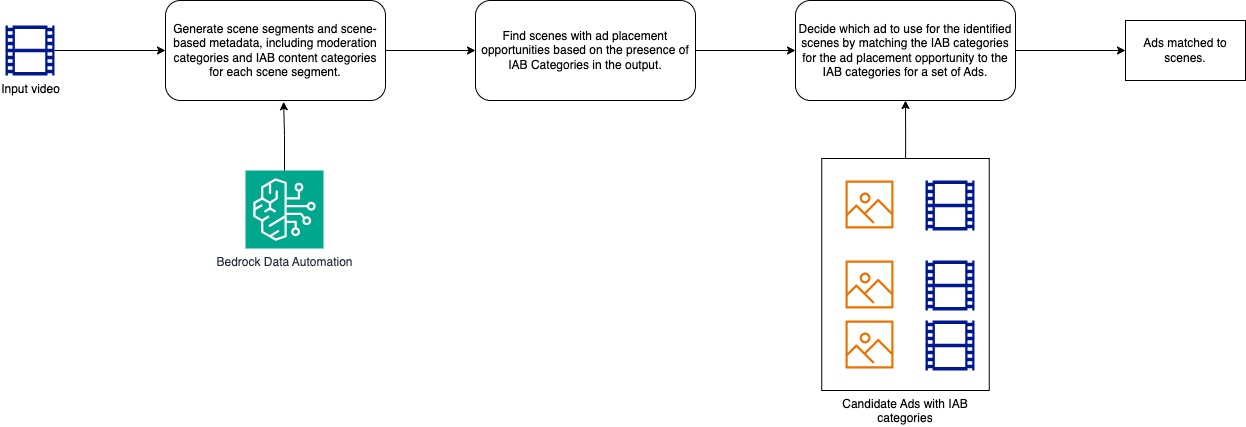

The diagram above was exported from draw.io. Its source (the exported page's mxGraphModel, read from the mxfile embedded in the PNG):
<mxGraphModel dx="1903" dy="1071" grid="1" gridSize="10" guides="1" tooltips="1" connect="1" arrows="1" fold="1" page="1" pageScale="1" pageWidth="850" pageHeight="1100" math="0" shadow="0">
  <root>
    <mxCell id="0" />
    <mxCell id="1" parent="0" />
    <mxCell id="2" style="edgeStyle=orthogonalEdgeStyle;rounded=0;orthogonalLoop=1;jettySize=auto;html=1;entryX=0.5;entryY=1;entryDx=0;entryDy=0;" edge="1" source="3" target="13" parent="1">
      <mxGeometry relative="1" as="geometry" />
    </mxCell>
    <mxCell id="3" value="Candidate Ads with IAB categories" style="rounded=0;whiteSpace=wrap;html=1;labelPosition=center;verticalLabelPosition=bottom;align=center;verticalAlign=top;" vertex="1" parent="1">
      <mxGeometry x="876.25" y="318" width="167.5" height="232" as="geometry" />
    </mxCell>
    <mxCell id="4" style="edgeStyle=orthogonalEdgeStyle;rounded=0;orthogonalLoop=1;jettySize=auto;html=1;entryX=0;entryY=0.5;entryDx=0;entryDy=0;" edge="1" source="5" target="11" parent="1">
      <mxGeometry relative="1" as="geometry" />
    </mxCell>
    <mxCell id="5" value="Generate scene segments and scene-based metadata, including moderation categories and IAB content categories for each scene segment." style="rounded=1;whiteSpace=wrap;html=1;" vertex="1" parent="1">
      <mxGeometry x="220" y="160" width="220" height="100" as="geometry" />
    </mxCell>
    <mxCell id="6" style="edgeStyle=orthogonalEdgeStyle;rounded=0;orthogonalLoop=1;jettySize=auto;html=1;" edge="1" source="7" target="5" parent="1">
      <mxGeometry relative="1" as="geometry" />
    </mxCell>
    <mxCell id="7" value="Input video" style="sketch=0;aspect=fixed;pointerEvents=1;shadow=0;dashed=0;html=1;strokeColor=none;labelPosition=center;verticalLabelPosition=bottom;verticalAlign=top;align=center;fillColor=#00188D;shape=mxgraph.mscae.general.video" vertex="1" parent="1">
      <mxGeometry x="60" y="185" width="49" height="50" as="geometry" />
    </mxCell>
    <mxCell id="8" value="Bedrock Data Automation" style="sketch=0;points=[[0,0,0],[0.25,0,0],[0.5,0,0],[0.75,0,0],[1,0,0],[0,1,0],[0.25,1,0],[0.5,1,0],[0.75,1,0],[1,1,0],[0,0.25,0],[0,0.5,0],[0,0.75,0],[1,0.25,0],[1,0.5,0],[1,0.75,0]];outlineConnect=0;fontColor=#232F3E;fillColor=#01A88D;strokeColor=#ffffff;dashed=0;verticalLabelPosition=bottom;verticalAlign=top;align=center;html=1;fontSize=12;fontStyle=0;aspect=fixed;shape=mxgraph.aws4.resourceIcon;resIcon=mxgraph.aws4.bedrock;" vertex="1" parent="1">
      <mxGeometry x="300" y="330" width="78" height="78" as="geometry" />
    </mxCell>
    <mxCell id="9" style="edgeStyle=orthogonalEdgeStyle;rounded=0;orthogonalLoop=1;jettySize=auto;html=1;entryX=0.537;entryY=1.013;entryDx=0;entryDy=0;entryPerimeter=0;" edge="1" source="8" target="5" parent="1">
      <mxGeometry relative="1" as="geometry" />
    </mxCell>
    <mxCell id="10" style="edgeStyle=orthogonalEdgeStyle;rounded=0;orthogonalLoop=1;jettySize=auto;html=1;entryX=0;entryY=0.5;entryDx=0;entryDy=0;" edge="1" source="11" target="13" parent="1">
      <mxGeometry relative="1" as="geometry" />
    </mxCell>
    <mxCell id="11" value="Find scenes with ad placement opportunities based on the presence of IAB Categories in the output." style="rounded=1;whiteSpace=wrap;html=1;" vertex="1" parent="1">
      <mxGeometry x="530" y="160" width="220" height="100" as="geometry" />
    </mxCell>
    <mxCell id="12" value="" style="edgeStyle=orthogonalEdgeStyle;rounded=0;orthogonalLoop=1;jettySize=auto;html=1;" edge="1" source="13" target="14" parent="1">
      <mxGeometry relative="1" as="geometry" />
    </mxCell>
    <mxCell id="13" value="Decide which ad to use for the identified scenes by matching the IAB categories for the ad placement opportunity to the IAB categories for a set of Ads." style="rounded=1;whiteSpace=wrap;html=1;" vertex="1" parent="1">
      <mxGeometry x="850" y="160" width="220" height="100" as="geometry" />
    </mxCell>
    <mxCell id="14" value="Ads matched to scenes." style="whiteSpace=wrap;html=1;rounded=0;" vertex="1" parent="1">
      <mxGeometry x="1180" y="180" width="120" height="60" as="geometry" />
    </mxCell>
    <mxCell id="15" value="" style="sketch=0;outlineConnect=0;fontColor=#232F3E;gradientColor=none;fillColor=#ED7100;strokeColor=none;dashed=0;verticalLabelPosition=bottom;verticalAlign=top;align=center;html=1;fontSize=12;fontStyle=0;aspect=fixed;pointerEvents=1;shape=mxgraph.aws4.container_registry_image;" vertex="1" parent="1">
      <mxGeometry x="900" y="340" width="48" height="48" as="geometry" />
    </mxCell>
    <mxCell id="16" value="" style="sketch=0;aspect=fixed;pointerEvents=1;shadow=0;dashed=0;html=1;strokeColor=none;labelPosition=center;verticalLabelPosition=bottom;verticalAlign=top;align=center;fillColor=#00188D;shape=mxgraph.mscae.general.video" vertex="1" parent="1">
      <mxGeometry x="980" y="340" width="49" height="50" as="geometry" />
    </mxCell>
    <mxCell id="17" value="" style="sketch=0;aspect=fixed;pointerEvents=1;shadow=0;dashed=0;html=1;strokeColor=none;labelPosition=center;verticalLabelPosition=bottom;verticalAlign=top;align=center;fillColor=#00188D;shape=mxgraph.mscae.general.video" vertex="1" parent="1">
      <mxGeometry x="980" y="420" width="49" height="50" as="geometry" />
    </mxCell>
    <mxCell id="18" value="" style="sketch=0;outlineConnect=0;fontColor=#232F3E;gradientColor=none;fillColor=#ED7100;strokeColor=none;dashed=0;verticalLabelPosition=bottom;verticalAlign=top;align=center;html=1;fontSize=12;fontStyle=0;aspect=fixed;pointerEvents=1;shape=mxgraph.aws4.container_registry_image;" vertex="1" parent="1">
      <mxGeometry x="900" y="420" width="48" height="48" as="geometry" />
    </mxCell>
    <mxCell id="19" value="" style="sketch=0;outlineConnect=0;fontColor=#232F3E;gradientColor=none;fillColor=#ED7100;strokeColor=none;dashed=0;verticalLabelPosition=bottom;verticalAlign=top;align=center;html=1;fontSize=12;fontStyle=0;aspect=fixed;pointerEvents=1;shape=mxgraph.aws4.container_registry_image;" vertex="1" parent="1">
      <mxGeometry x="900" y="480" width="48" height="48" as="geometry" />
    </mxCell>
    <mxCell id="20" value="" style="sketch=0;aspect=fixed;pointerEvents=1;shadow=0;dashed=0;html=1;strokeColor=none;labelPosition=center;verticalLabelPosition=bottom;verticalAlign=top;align=center;fillColor=#00188D;shape=mxgraph.mscae.general.video" vertex="1" parent="1">
      <mxGeometry x="980" y="480" width="49" height="50" as="geometry" />
    </mxCell>
  </root>
</mxGraphModel>